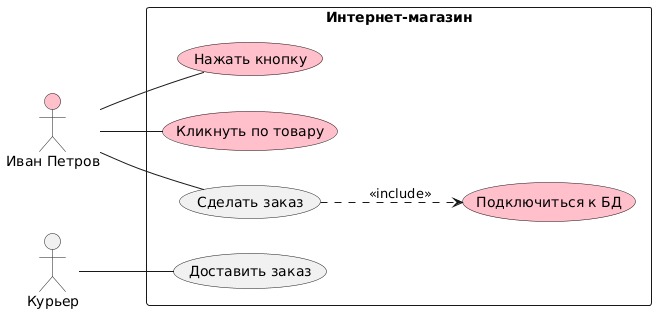

The diagram above was rendered by PlantUML. Its source (embedded in the PNG):
@startuml
skinparam backgroundColor #FFFFFF
skinparam shadowing false
left to right direction

actor "Иван Петров" as Ivan #pink
actor "Курьер" as Courier

rectangle "Интернет-магазин" {
  usecase "Нажать кнопку" as Click #pink
  usecase "Кликнуть по товару" as ClickItem #pink
  usecase "Подключиться к БД" as DB #pink
  usecase "Сделать заказ" as Order
  usecase "Доставить заказ" as Deliver
}

Ivan -- Click
Ivan -- ClickItem
Ivan -- Order
Order ..> DB : <<include>>
Courier -- Deliver
@enduml